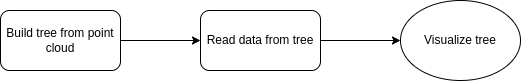

The diagram above was exported from draw.io. Its source (the exported page's mxGraphModel, read from the mxfile embedded in the PNG):
<mxGraphModel dx="993" dy="707" grid="1" gridSize="10" guides="1" tooltips="1" connect="1" arrows="1" fold="1" page="1" pageScale="1" pageWidth="850" pageHeight="1100" math="0" shadow="0">
  <root>
    <mxCell id="0" />
    <mxCell id="1" parent="0" />
    <mxCell id="5" style="edgeStyle=none;html=1;entryX=0;entryY=0.5;entryDx=0;entryDy=0;" edge="1" parent="1" source="2" target="3">
      <mxGeometry relative="1" as="geometry" />
    </mxCell>
    <mxCell id="2" value="Build tree from point cloud" style="rounded=1;whiteSpace=wrap;html=1;" vertex="1" parent="1">
      <mxGeometry x="110" y="300" width="120" height="60" as="geometry" />
    </mxCell>
    <mxCell id="6" style="edgeStyle=none;html=1;entryX=0;entryY=0.5;entryDx=0;entryDy=0;" edge="1" parent="1" source="3" target="14">
      <mxGeometry relative="1" as="geometry">
        <mxPoint x="510" y="330" as="targetPoint" />
      </mxGeometry>
    </mxCell>
    <mxCell id="3" value="Read data from tree" style="rounded=1;whiteSpace=wrap;html=1;" vertex="1" parent="1">
      <mxGeometry x="310" y="300" width="120" height="60" as="geometry" />
    </mxCell>
    <mxCell id="14" value="Visualize tree" style="ellipse;whiteSpace=wrap;html=1;" vertex="1" parent="1">
      <mxGeometry x="510" y="290" width="120" height="80" as="geometry" />
    </mxCell>
  </root>
</mxGraphModel>